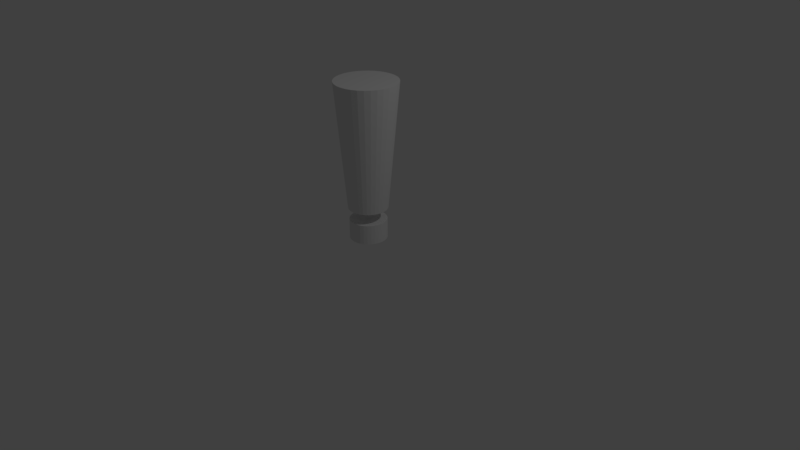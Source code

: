 # Source: Empty.blend  (saved by Blender 2.79.0; exported with 4.5.12 LTS)
import bpy
from mathutils import Matrix  # noqa: F401  (used for matrix-valued properties, if any)

bpy.ops.wm.read_factory_settings(use_empty=True)
scene = bpy.context.scene
scene.name = 'Scene'

# ---- collections
col_collection_1 = bpy.data.collections.new('Collection 1'); scene.collection.children.link(col_collection_1)

# ---- materials (node trees are filled in below, after node groups)
mat_empty = bpy.data.materials.new('empty')
mat_empty.alpha_threshold = 0.0
mat_empty.use_transparent_shadow = False
mat_empty.roughness = 0.5

# ---- material node trees

# ---- world
world_world = bpy.data.worlds.new('World'); scene.world = world_world
world_world.color = (0.05088, 0.05088, 0.05088)
world_world.use_sun_shadow = False
world_world.sun_shadow_jitter_overblur = 0.0
world_world.cycles.sampling_method = 'MANUAL'

# ---- cameras
cam_camera = bpy.data.cameras.new('Camera')
cam_camera.clip_end = 100.0
cam_camera.lens = 35.0
cam_camera.sensor_width = 32.0
cam_camera.sensor_height = 18.0
cam_camera.ortho_scale = 7.314
cam_camera.dof.focus_distance = 0.0
cam_camera.dof.aperture_fstop = 128.0

# ---- lights
light_lamp = bpy.data.lights.new('Lamp', 'POINT')
light_lamp.transmission_factor = 0.0
light_lamp.cutoff_distance = 30.0
light_lamp.energy = 100.0
light_lamp.shadow_buffer_clip_start = 1.001
light_lamp.shadow_soft_size = 0.1
light_lamp.shadow_maximum_resolution = 0.006
light_lamp.use_absolute_resolution = True

# ---- meshes
me_cylinder = bpy.data.meshes.new('Cylinder')
me_cylinder.from_pydata([(7.798e-09, 0.241, 0.2616), (-0.0495, 0.2488, 0.6722), (0.04701, 0.2363, 0.2616), (0.1794, 0.1794, 0.6722), (0.09221, 0.2226, 0.2616), (-0.0495, -0.2488, 0.6722), (0.1339, 0.2004, 0.2616), (-0.09709, 0.2344, 0.6722), (0.1704, 0.1704, 0.2616), (0.141, 0.211, 0.6722), (0.2004, 0.1339, 0.2616), (-9.645e-08, -0.2537, 0.6722), (0.2226, 0.09221, 0.2616), (-0.141, 0.211, 0.6722), (0.2363, 0.04701, 0.2616), (0.09709, 0.2344, 0.6722), (0.241, 6.691e-08, 0.2616), (0.0495, -0.2488, 0.6722), (0.2363, -0.04701, 0.2616), (-0.1794, 0.1794, 0.6722), (0.2226, -0.09221, 0.2616), (0.0495, 0.2488, 0.6722), (0.2004, -0.1339, 0.2616), (-1.378e-08, 0.2537, 0.6722), (0.1704, -0.1704, 0.2616), (0.09709, -0.2344, 0.6722), (0.1339, -0.2004, 0.2616), (-0.211, 0.141, 0.6722), (0.09221, -0.2226, 0.2616), (0.141, -0.211, 0.6722), (0.04701, -0.2363, 0.2616), (-0.2344, 0.09709, 0.6722), (-7.072e-08, -0.241, 0.2616), (0.1794, -0.1794, 0.6722), (-0.04701, -0.2363, 0.2616), (-0.2488, 0.0495, 0.6722), (-0.09221, -0.2226, 0.2616), (0.211, -0.141, 0.6722), (-0.1339, -0.2004, 0.2616), (-0.2537, 2.915e-07, 0.6722), (-0.1704, -0.1704, 0.2616), (0.2344, -0.09709, 0.6722), (-0.2004, -0.1339, 0.2616), (-0.2488, -0.0495, 0.6722), (-0.2226, -0.09221, 0.2616), (0.2488, -0.0495, 0.6722), (-0.2363, -0.04701, 0.2616), (-0.2344, -0.09709, 0.6722), (-0.241, 2.814e-07, 0.2616), (0.2537, 6.571e-08, 0.6722), (-0.2363, 0.04701, 0.2616), (-0.211, -0.141, 0.6722), (-0.2226, 0.09221, 0.2616), (0.2488, 0.0495, 0.6722), (-0.2004, 0.1339, 0.2616), (-0.1794, -0.1794, 0.6722), (-0.1704, 0.1704, 0.2616), (0.2344, 0.09709, 0.6722), (-0.1339, 0.2004, 0.2616), (0.211, 0.141, 0.6722), (-0.09221, 0.2226, 0.2616), (-0.141, -0.211, 0.6722), (-0.04701, 0.2363, 0.2616), (-0.09709, -0.2344, 0.6722), (-0.04701, 0.2363, 0.5144), (0.1704, 0.1704, 0.5144), (-0.04701, -0.2363, 0.5144), (-0.09221, 0.2226, 0.5144), (0.1339, 0.2004, 0.5144), (-8.522e-08, -0.241, 0.5144), (-0.1339, 0.2004, 0.5144), (0.09221, 0.2226, 0.5144), (0.04701, -0.2363, 0.5144), (-0.1704, 0.1704, 0.5144), (0.04701, 0.2363, 0.5144), (0.09221, -0.2226, 0.5144), (-0.2004, 0.1339, 0.5144), (0.1339, -0.2004, 0.5144), (-0.2226, 0.09221, 0.5144), (0.1704, -0.1704, 0.5144), (-0.2363, 0.04701, 0.5144), (0.2004, -0.1339, 0.5144), (-0.241, 2.814e-07, 0.5144), (0.2226, -0.09221, 0.5144), (-0.2363, -0.04701, 0.5144), (0.2363, -0.04701, 0.5144), (-0.2226, -0.09221, 0.5144), (0.241, 6.691e-08, 0.5144), (-0.2004, -0.1339, 0.5144), (0.2363, 0.04701, 0.5144), (-0.1704, -0.1704, 0.5144), (0.2226, 0.09221, 0.5144), (-0.1339, -0.2004, 0.5144), (-0.09221, -0.2226, 0.5144), (0.2004, 0.1339, 0.5144), (-6.698e-09, 0.241, 0.5144), (0.07793, 0.3918, 2.301), (-2.796e-08, 0.3995, 2.301), (0.1529, 0.3691, 2.301), (0.2219, 0.3321, 2.301), (0.2825, 0.2825, 2.301), (0.3321, 0.2219, 2.301), (0.3691, 0.1529, 2.301), (0.3918, 0.07793, 2.301), (0.3995, 3.016e-08, 2.301), (0.3918, -0.07793, 2.301), (0.3691, -0.1529, 2.301), (0.3321, -0.2219, 2.301), (0.2825, -0.2825, 2.301), (0.2219, -0.3321, 2.301), (0.1529, -0.3691, 2.301), (0.07793, -0.3918, 2.301), (-1.581e-07, -0.3995, 2.301), (-0.07793, -0.3918, 2.301), (-0.1529, -0.3691, 2.301), (-0.2219, -0.3321, 2.301), (-0.2825, -0.2825, 2.301), (-0.3321, -0.2219, 2.301), (-0.3691, -0.1529, 2.301), (-0.3918, -0.07793, 2.301), (-0.3995, 3.857e-07, 2.301), (-0.3918, 0.07793, 2.301), (-0.3691, 0.1529, 2.301), (-0.3321, 0.2219, 2.301), (-0.2825, 0.2825, 2.301), (-0.2219, 0.3321, 2.301), (-0.1529, 0.3691, 2.301), (-0.07793, 0.3918, 2.301)], [], [(21, 96, 98, 15), (15, 98, 99, 9), (9, 99, 100, 3), (3, 100, 101, 59), (59, 101, 102, 57), (57, 102, 103, 53), (53, 103, 104, 49), (49, 104, 105, 45), (45, 105, 106, 41), (41, 106, 107, 37), (37, 107, 108, 33), (33, 108, 109, 29), (29, 109, 110, 25), (25, 110, 111, 17), (17, 111, 112, 11), (11, 112, 113, 5), (5, 113, 114, 63), (21, 15, 9, 3, 59, 57, 53, 49, 45, 41, 37, 33, 29, 25, 17, 11, 5, 63, 61, 55, 51, 47, 43, 39, 35, 31, 27, 19, 13, 7, 1, 23), (55, 116, 117, 51), (61, 115, 116, 55), (51, 117, 118, 47), (47, 118, 119, 43), (43, 119, 120, 39), (39, 120, 121, 35), (35, 121, 122, 31), (31, 122, 123, 27), (27, 123, 124, 19), (19, 124, 125, 13), (13, 125, 126, 7), (7, 126, 127, 1), (1, 127, 97, 23), (0, 2, 4, 6, 8, 10, 12, 14, 16, 18, 20, 22, 24, 26, 28, 30, 32, 34, 36, 38, 40, 42, 44, 46, 48, 50, 52, 54, 56, 58, 60, 62), (23, 97, 96, 21), (54, 76, 73, 56), (61, 63, 114, 115), (69, 72, 75, 77, 79, 81, 83, 85, 87, 89, 91, 94, 65, 68, 71, 74, 95, 64, 67, 70, 73, 76, 78, 80, 82, 84, 86, 88, 90, 92, 93, 66), (96, 97, 127, 126, 125, 124, 123, 122, 121, 120, 119, 118, 117, 116, 115, 114, 113, 112, 111, 110, 109, 108, 107, 106, 105, 104, 103, 102, 101, 100, 99, 98), (6, 68, 65, 8), (10, 94, 91, 12), (24, 79, 77, 26), (28, 75, 72, 30), (42, 88, 86, 44), (46, 84, 82, 48), (60, 67, 64, 62), (2, 74, 71, 4), (16, 87, 85, 18), (20, 83, 81, 22), (34, 66, 93, 36), (56, 73, 70, 58), (52, 78, 76, 54), (12, 91, 89, 14), (8, 65, 94, 10), (30, 72, 69, 32), (26, 77, 75, 28), (48, 82, 80, 50), (44, 86, 84, 46), (32, 69, 66, 34), (4, 71, 68, 6), (62, 64, 95, 0), (0, 95, 74, 2), (22, 81, 79, 24), (18, 85, 83, 20), (38, 92, 90, 40), (40, 90, 88, 42), (36, 93, 92, 38), (50, 80, 78, 52), (58, 70, 67, 60), (14, 89, 87, 16)])
me_cylinder.materials.append(mat_empty)
me_cylinder.use_remesh_preserve_volume = False
me_cylinder.use_remesh_preserve_attributes = False
me_cylinder.use_mirror_vertex_groups = False
me_cylinder.update()

# ---- objects
ob_empty = bpy.data.objects.new('empty', me_cylinder)
ob_lamp = bpy.data.objects.new('Lamp', light_lamp)
ob_camera = bpy.data.objects.new('Camera', cam_camera)

# ---- transforms, parenting, visibility, modifiers, constraints
ob_empty.location = (0.0, 0.0, 0.0)
ob_empty.lineart.crease_threshold = 0.0
ob_lamp.location = (4.076, 1.005, 5.904)
ob_lamp.rotation_euler = (0.6503, 0.05522, 1.866)
ob_lamp.lock_rotations_4d = False
ob_lamp.empty_display_type = 'ARROWS'
ob_lamp.color = (0.0, 0.0, 0.0, 0.0)
ob_lamp.lineart.crease_threshold = 0.0
ob_camera.location = (7.481, -6.508, 5.344)
ob_camera.rotation_euler = (1.109, 0.0, 0.8149)
ob_camera.lock_rotations_4d = False
ob_camera.empty_display_type = 'ARROWS'
ob_camera.color = (0.0, 0.0, 0.0, 0.0)
ob_camera.display_type = 'WIRE'
ob_camera.lineart.crease_threshold = 0.0

# ---- collection membership
col_collection_1.objects.link(ob_empty)
col_collection_1.objects.link(ob_lamp)
col_collection_1.objects.link(ob_camera)

# ---- scene / render settings (as saved in the file)
scene.camera = ob_camera
scene.frame_start = 1; scene.frame_end = 250; scene.frame_set(1)
scene.render.engine = 'BLENDER_EEVEE_NEXT'
scene.render.resolution_percentage = 50
scene.render.dither_intensity = 0.0
scene.cycles.use_denoising = False
scene.cycles.samples = 128
scene.cycles.sampling_pattern = 'TABULATED_SOBOL'
scene.cycles.use_adaptive_sampling = False
scene.cycles.use_light_tree = False
scene.cycles.blur_glossy = 0.0
scene.cycles.sample_clamp_indirect = 0.0
scene.view_settings.view_transform = 'Standard'
bpy.context.view_layer.update()
